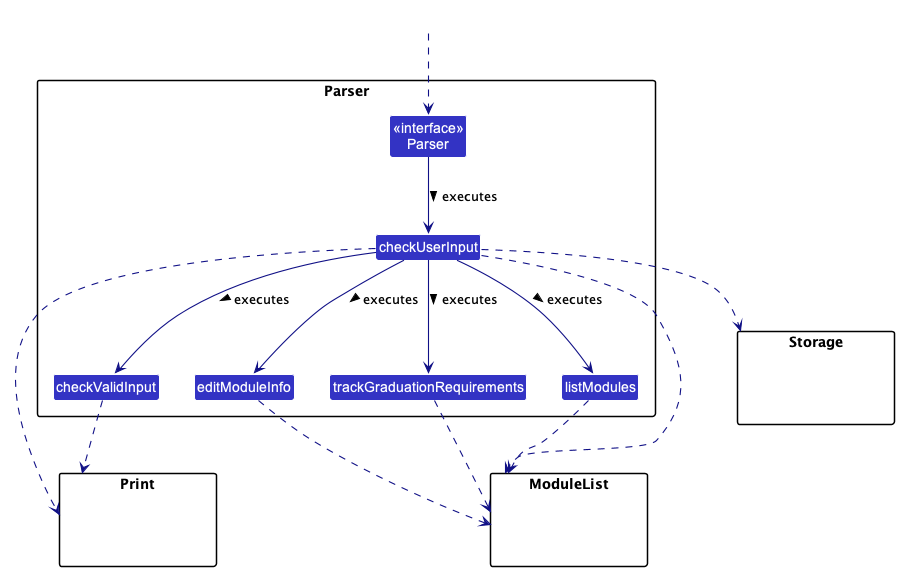

The diagram above was rendered by PlantUML. Its source (embedded in the PNG):
@startuml
!include style.puml
skinparam arrowThickness 1.1
skinparam arrowColor LOGIC_COLOR_T4
skinparam classBackgroundColor LOGIC_COLOR

package Parser {
Class checkUserInput
Class checkValidInput
Class editModuleInfo
Class trackGraduationRequirements
Class listModules
Class "<<interface>>\nParser" as ParserInterface
}

package Print{
Class HiddenModel #FFFFFF
}

package Storage{
Class HiddenModel #FFFFFF
}

package ModuleList{
Class HiddenModel #FFFFFF
}

Class HiddenOutside #FFFFFF
HiddenOutside..> ParserInterface

ParserInterface --> checkUserInput : executes >
checkUserInput --> editModuleInfo : executes >
checkUserInput --> checkValidInput : executes >
checkUserInput --> trackGraduationRequirements : executes >
checkUserInput --> listModules : executes >

checkUserInput ..> Print
checkValidInput ..> Print
checkUserInput ..> Storage
checkUserInput ..> ModuleList
trackGraduationRequirements ..> ModuleList
editModuleInfo ..> ModuleList
listModules ..> ModuleList

@enduml